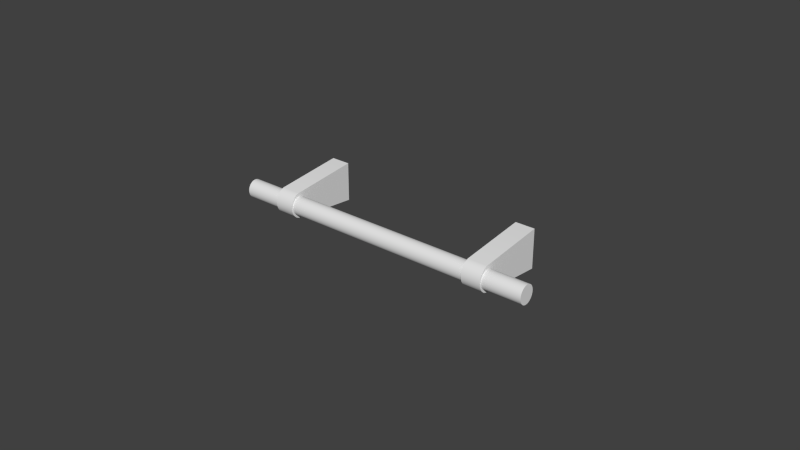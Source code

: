 # Source: Modern_Pull_1.blend  (saved by Blender 2.76.0; exported with 4.5.12 LTS)
import bpy
from mathutils import Matrix  # noqa: F401  (used for matrix-valued properties, if any)

bpy.ops.wm.read_factory_settings(use_empty=True)
scene = bpy.context.scene
scene.name = 'Scene'

# ---- collections
col_collection_1 = bpy.data.collections.new('Collection 1'); scene.collection.children.link(col_collection_1)

# ---- world
world_world = bpy.data.worlds.new('World'); scene.world = world_world
world_world.color = (0.05088, 0.05088, 0.05088)
world_world.use_sun_shadow = False
world_world.sun_shadow_jitter_overblur = 0.0
world_world.cycles.sampling_method = 'MANUAL'
world_world.cycles.sample_map_resolution = 256

# ---- meshes
me_cylinder = bpy.data.meshes.new('Cylinder')
me_cylinder.from_pydata([(-0.0508, -0.02215, 0.003024), (0.0508, -0.02215, 0.003024), (-0.0508, -0.0216, 0.002966), (0.0508, -0.0216, 0.002966), (-0.0508, -0.02108, 0.002794), (0.0508, -0.02108, 0.002794), (-0.0508, -0.02059, 0.002514), (0.0508, -0.02059, 0.002514), (-0.0508, -0.02017, 0.002138), (0.0508, -0.02017, 0.002138), (-0.0508, -0.01982, 0.00168), (0.0508, -0.01982, 0.00168), (-0.0508, -0.01956, 0.001157), (0.0508, -0.01956, 0.001157), (-0.0508, -0.0194, 0.0005899), (0.0508, -0.0194, 0.0005899), (-0.0508, -0.01935, 2.487e-10), (0.0508, -0.01935, 1.061e-09), (-0.0508, -0.0194, -0.0005899), (0.0508, -0.0194, -0.0005899), (-0.0508, -0.01956, -0.001157), (0.0508, -0.01956, -0.001157), (-0.0508, -0.01982, -0.00168), (0.0508, -0.01982, -0.00168), (-0.0508, -0.02017, -0.002138), (0.0508, -0.02017, -0.002138), (-0.0508, -0.02059, -0.002514), (0.0508, -0.02059, -0.002514), (-0.0508, -0.02108, -0.002794), (0.0508, -0.02108, -0.002794), (-0.0508, -0.0216, -0.002966), (0.0508, -0.0216, -0.002966), (-0.0508, -0.02215, -0.003024), (0.0508, -0.02215, -0.003024), (-0.0508, -0.02269, -0.002966), (0.0508, -0.02269, -0.002966), (-0.0508, -0.02322, -0.002794), (0.0508, -0.02322, -0.002794), (-0.0508, -0.0237, -0.002514), (0.0508, -0.0237, -0.002514), (-0.0508, -0.02413, -0.002138), (0.0508, -0.02413, -0.002138), (-0.0508, -0.02448, -0.00168), (0.0508, -0.02448, -0.00168), (-0.0508, -0.02474, -0.001157), (0.0508, -0.02474, -0.001157), (-0.0508, -0.02489, -0.0005899), (0.0508, -0.02489, -0.0005899), (-0.0508, -0.02495, 1.863e-09), (0.0508, -0.02495, 2.676e-09), (-0.0508, -0.02489, 0.0005899), (0.0508, -0.02489, 0.0005899), (-0.0508, -0.02474, 0.001157), (0.0508, -0.02474, 0.001157), (-0.0508, -0.02448, 0.00168), (0.0508, -0.02448, 0.00168), (-0.0508, -0.02413, 0.002138), (0.0508, -0.02413, 0.002138), (-0.0508, -0.0237, 0.002514), (0.0508, -0.0237, 0.002514), (-0.0508, -0.02322, 0.002794), (0.0508, -0.02322, 0.002794), (-0.0508, -0.02269, 0.002966), (0.0508, -0.02269, 0.002966), (-0.03175, -2.572e-10, 0.00635), (-0.03175, 2.572e-10, -0.00635), (-0.03175, -0.02224, -0.004152), (-0.03175, -0.02298, -0.003911), (-0.03175, -0.02366, -0.00352), (-0.03175, -0.02425, -0.002993), (-0.03175, -0.02474, -0.002352), (-0.03175, -0.0251, -0.00162), (-0.03175, -0.02532, -0.0008259), (-0.03175, -0.0254, 3.076e-09), (-0.03175, -0.02532, 0.0008259), (-0.03175, -0.0251, 0.00162), (-0.03175, -0.02474, 0.002352), (-0.03175, -0.02425, 0.002993), (-0.03175, -0.02366, 0.00352), (-0.03175, -0.02298, 0.003911), (-0.03175, -0.02224, 0.004152), (-0.0381, -2.572e-10, 0.00635), (-0.0381, 2.572e-10, -0.00635), (-0.0381, -0.02224, -0.004152), (-0.0381, -0.02298, -0.003911), (-0.0381, -0.02366, -0.00352), (-0.0381, -0.02425, -0.002993), (-0.0381, -0.02474, -0.002352), (-0.0381, -0.0251, -0.00162), (-0.0381, -0.02532, -0.0008259), (-0.0381, -0.0254, 3.076e-09), (-0.0381, -0.02532, 0.0008259), (-0.0381, -0.0251, 0.00162), (-0.0381, -0.02474, 0.002352), (-0.0381, -0.02425, 0.002993), (-0.0381, -0.02366, 0.00352), (-0.0381, -0.02298, 0.003911), (-0.0381, -0.02224, 0.004152), (0.0381, -2.572e-10, 0.00635), (0.0381, 2.572e-10, -0.00635), (0.0381, -0.02224, -0.004152), (0.0381, -0.02298, -0.003911), (0.0381, -0.02366, -0.00352), (0.0381, -0.02425, -0.002993), (0.0381, -0.02474, -0.002352), (0.0381, -0.0251, -0.00162), (0.0381, -0.02532, -0.0008259), (0.0381, -0.0254, 3.076e-09), (0.0381, -0.02532, 0.0008259), (0.0381, -0.0251, 0.00162), (0.0381, -0.02474, 0.002352), (0.0381, -0.02425, 0.002993), (0.0381, -0.02366, 0.00352), (0.0381, -0.02298, 0.003911), (0.0381, -0.02224, 0.004152), (0.03175, -2.572e-10, 0.00635), (0.03175, 2.572e-10, -0.00635), (0.03175, -0.02224, -0.004152), (0.03175, -0.02298, -0.003911), (0.03175, -0.02366, -0.00352), (0.03175, -0.02425, -0.002993), (0.03175, -0.02474, -0.002352), (0.03175, -0.0251, -0.00162), (0.03175, -0.02532, -0.0008259), (0.03175, -0.0254, 3.076e-09), (0.03175, -0.02532, 0.0008259), (0.03175, -0.0251, 0.00162), (0.03175, -0.02474, 0.002352), (0.03175, -0.02425, 0.002993), (0.03175, -0.02366, 0.00352), (0.03175, -0.02298, 0.003911), (0.03175, -0.02224, 0.004152)], [], [(0, 1, 3, 2), (2, 3, 5, 4), (4, 5, 7, 6), (6, 7, 9, 8), (8, 9, 11, 10), (10, 11, 13, 12), (12, 13, 15, 14), (14, 15, 17, 16), (16, 17, 19, 18), (18, 19, 21, 20), (20, 21, 23, 22), (22, 23, 25, 24), (24, 25, 27, 26), (26, 27, 29, 28), (28, 29, 31, 30), (30, 31, 33, 32), (32, 33, 35, 34), (34, 35, 37, 36), (36, 37, 39, 38), (38, 39, 41, 40), (40, 41, 43, 42), (42, 43, 45, 44), (44, 45, 47, 46), (46, 47, 49, 48), (48, 49, 51, 50), (50, 51, 53, 52), (52, 53, 55, 54), (54, 55, 57, 56), (56, 57, 59, 58), (58, 59, 61, 60), (3, 1, 63, 61, 59, 57, 55, 53, 51, 49, 47, 45, 43, 41, 39, 37, 35, 33, 31, 29, 27, 25, 23, 21, 19, 17, 15, 13, 11, 9, 7, 5), (62, 63, 1, 0), (60, 61, 63, 62), (0, 2, 4, 6, 8, 10, 12, 14, 16, 18, 20, 22, 24, 26, 28, 30, 32, 34, 36, 38, 40, 42, 44, 46, 48, 50, 52, 54, 56, 58, 60, 62), (74, 91, 90, 73), (72, 89, 88, 71), (70, 87, 86, 69), (64, 81, 97, 80), (68, 85, 84, 67), (79, 96, 95, 78), (66, 83, 82, 65), (77, 94, 93, 76), (75, 92, 91, 74), (73, 90, 89, 72), (71, 88, 87, 70), (69, 86, 85, 68), (80, 97, 96, 79), (67, 84, 83, 66), (78, 95, 94, 77), (76, 93, 92, 75), (81, 64, 65, 82), (83, 97, 81, 82), (66, 65, 64, 80), (84, 96, 97, 83), (85, 95, 96, 84), (86, 94, 95, 85), (87, 93, 94, 86), (88, 92, 93, 87), (89, 91, 92, 88), (90, 91, 89), (67, 66, 80, 79), (68, 67, 79, 78), (69, 68, 78, 77), (70, 69, 77, 76), (71, 70, 76, 75), (72, 71, 75, 74), (73, 72, 74), (108, 125, 124, 107), (106, 123, 122, 105), (104, 121, 120, 103), (98, 115, 131, 114), (102, 119, 118, 101), (113, 130, 129, 112), (100, 117, 116, 99), (111, 128, 127, 110), (109, 126, 125, 108), (107, 124, 123, 106), (105, 122, 121, 104), (103, 120, 119, 102), (114, 131, 130, 113), (101, 118, 117, 100), (112, 129, 128, 111), (110, 127, 126, 109), (115, 98, 99, 116), (117, 131, 115, 116), (100, 99, 98, 114), (118, 130, 131, 117), (119, 129, 130, 118), (120, 128, 129, 119), (121, 127, 128, 120), (122, 126, 127, 121), (123, 125, 126, 122), (124, 125, 123), (101, 100, 114, 113), (102, 101, 113, 112), (103, 102, 112, 111), (104, 103, 111, 110), (105, 104, 110, 109), (106, 105, 109, 108), (107, 106, 108)])
me_cylinder.polygons.foreach_set('use_smooth', [True] * 100)
_uv = me_cylinder.uv_layers.new(name='UVMap')
_uv.uv.foreach_set('vector', [0.1737, 0.0, 0.1737, 1.0, 0.1648, 1.0, 0.1648, 0.0, 0.1648, 0.0, 0.1648, 1.0, 0.1562, 1.0, 0.1562, 0.0, 0.1562, 0.0, 0.1562, 1.0, 0.1485, 1.0, 0.1485, 0.0, 0.1485, 0.0, 0.1485, 1.0, 0.1417, 1.0, 0.1417, 0.0, 2.754e-07, 1.0, 0.0, 0.0, 0.007528, 0.0, 0.007528, 1.0, 0.007528, 1.0, 0.007528, 0.0, 0.01612, 0.0, 0.01612, 1.0, 0.01612, 1.0, 0.01612, 0.0, 0.02544, 0.0, 0.02544, 1.0, 0.02544, 1.0, 0.02544, 0.0, 0.03513, 0.0, 0.03513, 1.0, 0.03513, 1.0, 0.03513, 0.0, 0.04482, 0.0, 0.04482, 1.0, 0.04482, 1.0, 0.04482, 0.0, 0.05414, 0.0, 0.05414, 1.0, 0.05414, 1.0, 0.05414, 0.0, 0.06273, 0.0, 0.06273, 1.0, 0.06273, 1.0, 0.06273, 0.0, 0.07025, 0.0, 0.07025, 1.0, 0.07025, 1.0, 0.07025, 0.0, 0.07643, 0.0, 0.07643, 1.0, 0.1417, 1.1e-07, 0.1417, 1.0, 0.135, 1.0, 0.135, 1.1e-07, 0.135, 1.1e-07, 0.135, 1.0, 0.1271, 1.0, 0.1271, 0.0, 0.1271, 0.0, 0.1271, 1.0, 0.1186, 1.0, 0.1186, 0.0, 0.1186, 0.0, 0.1186, 1.0, 0.1096, 1.0, 0.1096, 0.0, 0.1096, 0.0, 0.1096, 1.0, 0.1006, 1.0, 0.1006, 0.0, 0.1006, 0.0, 0.1006, 1.0, 0.09181, 1.0, 0.09181, 0.0, 0.09181, 0.0, 0.09181, 1.0, 0.08366, 1.0, 0.08366, 0.0, 0.08366, 0.0, 0.08366, 1.0, 0.07643, 1.0, 0.07643, 0.0, 0.2068, 1.0, 0.2068, 0.0, 0.2149, 0.0, 0.2149, 1.0, 0.2149, 1.0, 0.2149, 0.0, 0.224, 0.0, 0.224, 1.0, 0.224, 1.0, 0.224, 0.0, 0.2335, 0.0, 0.2335, 1.0, 0.2335, 1.0, 0.2335, 0.0, 0.2433, 0.0, 0.2433, 1.0, 0.2433, 1.0, 0.2433, 0.0, 0.2528, 0.0, 0.2528, 1.0, 0.2528, 1.0, 0.2528, 0.0, 0.2617, 0.0, 0.2617, 1.0, 0.2617, 1.0, 0.2617, 0.0, 0.2698, 0.0, 0.2698, 1.0, 0.2068, 0.0, 0.2068, 1.0, 0.1996, 1.0, 0.1996, 0.0, 0.1996, 0.0, 0.1996, 1.0, 0.1914, 1.0, 0.1914, 0.0, 0.4206, 0.5582, 0.4118, 0.5593, 0.4027, 0.5592, 0.3939, 0.558, 0.3855, 0.5557, 0.378, 0.5524, 0.3717, 0.5482, 0.3666, 0.5433, 0.3632, 0.5379, 0.3614, 0.5321, 0.3614, 0.5263, 0.3632, 0.5206, 0.3666, 0.5153, 0.3717, 0.5105, 0.378, 0.5064, 0.3855, 0.5032, 0.3939, 0.5011, 0.4027, 0.5, 0.4118, 0.5001, 0.4206, 0.5013, 0.429, 0.5036, 0.4365, 0.5069, 0.4429, 0.5111, 0.4479, 0.516, 0.4513, 0.5214, 0.4531, 0.5271, 0.4531, 0.533, 0.4513, 0.5387, 0.4479, 0.544, 0.4429, 0.5488, 0.4365, 0.5529, 0.429, 0.5561, 0.1827, 0.0, 0.1827, 1.0, 0.1737, 1.0, 0.1737, 0.0, 0.1914, 0.0, 0.1914, 1.0, 0.1827, 1.0, 0.1827, 0.0, 0.3111, 0.5593, 0.3022, 0.5582, 0.2939, 0.5561, 0.2864, 0.5529, 0.28, 0.5488, 0.275, 0.544, 0.2715, 0.5387, 0.2698, 0.533, 0.2698, 0.5271, 0.2715, 0.5214, 0.275, 0.516, 0.28, 0.5111, 0.2864, 0.5069, 0.2939, 0.5036, 0.3022, 0.5013, 0.3111, 0.5001, 0.3201, 0.5, 0.329, 0.5011, 0.3373, 0.5032, 0.3448, 0.5064, 0.3512, 0.5105, 0.3562, 0.5153, 0.3597, 0.5206, 0.3614, 0.5263, 0.3614, 0.5321, 0.3597, 0.5379, 0.3562, 0.5433, 0.3512, 0.5482, 0.3448, 0.5524, 0.3373, 0.5557, 0.329, 0.558, 0.3201, 0.5592, 0.8424, 0.486, 0.8424, 0.5485, 0.8288, 0.5485, 0.8288, 0.486, 0.8154, 0.486, 0.8154, 0.5485, 0.8028, 0.5485, 0.8028, 0.486, 0.687, 1.833e-08, 0.7914, 0.0, 0.7914, 0.006062, 0.687, 0.006062, 0.7914, 0.2462, 0.8957, 0.2462, 0.8957, 0.4658, 0.7914, 0.4658, 0.687, 0.0129, 0.7914, 0.0129, 0.7914, 0.02025, 0.687, 0.02025, 0.7914, 0.4731, 0.8957, 0.4731, 0.8957, 0.4799, 0.7914, 0.4799, 0.687, 0.02784, 0.7914, 0.02784, 0.7914, 0.2462, 0.687, 0.2462, 0.8795, 0.486, 0.8795, 0.5485, 0.8683, 0.5485, 0.8683, 0.486, 0.8558, 0.486, 0.8558, 0.5485, 0.8424, 0.5485, 0.8424, 0.486, 0.8288, 0.486, 0.8288, 0.5485, 0.8154, 0.5485, 0.8154, 0.486, 0.8028, 0.486, 0.8028, 0.5485, 0.7914, 0.5485, 0.7914, 0.486, 0.687, 0.006062, 0.7914, 0.006062, 0.7914, 0.0129, 0.687, 0.0129, 0.7914, 0.4658, 0.8957, 0.4658, 0.8957, 0.4731, 0.7914, 0.4731, 0.687, 0.02025, 0.7914, 0.02025, 0.7914, 0.02784, 0.687, 0.02784, 0.7914, 0.4799, 0.8957, 0.4799, 0.8957, 0.486, 0.7914, 0.486, 0.8683, 0.486, 0.8683, 0.5485, 0.8558, 0.5485, 0.8558, 0.486, 0.8957, 0.006467, 1.0, 0.006467, 1.0, 0.1315, 0.8957, 0.1315, 0.5145, 0.2811, 0.6509, 0.2811, 0.687, 0.5, 0.4784, 0.5, 0.4423, 0.03107, 0.4784, 0.25, 0.2698, 0.25, 0.3059, 0.03107, 0.5185, 0.2738, 0.647, 0.2738, 0.6509, 0.2811, 0.5145, 0.2811, 0.5249, 0.2672, 0.6405, 0.2672, 0.647, 0.2738, 0.5185, 0.2738, 0.5335, 0.2613, 0.6319, 0.2613, 0.6405, 0.2672, 0.5249, 0.2672, 0.5441, 0.2565, 0.6214, 0.2565, 0.6319, 0.2613, 0.5335, 0.2613, 0.5561, 0.2529, 0.6093, 0.2529, 0.6214, 0.2565, 0.5441, 0.2565, 0.5691, 0.2507, 0.5963, 0.2507, 0.6093, 0.2529, 0.5561, 0.2529, 0.5827, 0.25, 0.5963, 0.2507, 0.5691, 0.2507, 0.4383, 0.02383, 0.4423, 0.03107, 0.3059, 0.03107, 0.3098, 0.02383, 0.4319, 0.01716, 0.4383, 0.02383, 0.3098, 0.02383, 0.3162, 0.01716, 0.4233, 0.01131, 0.4319, 0.01716, 0.3162, 0.01716, 0.3249, 0.01131, 0.4127, 0.006506, 0.4233, 0.01131, 0.3249, 0.01131, 0.3354, 0.006506, 0.4007, 0.002938, 0.4127, 0.006506, 0.3354, 0.006506, 0.3475, 0.002938, 0.3876, 0.0007417, 0.4007, 0.002938, 0.3475, 0.002938, 0.3605, 0.0007417, 0.3741, 0.0, 0.3876, 0.0007417, 0.3605, 0.0007417, 0.7543, 0.4924, 0.7543, 0.5549, 0.7406, 0.5549, 0.7406, 0.4924, 0.7272, 0.4924, 0.7272, 0.5549, 0.7146, 0.5549, 0.7146, 0.4924, 0.687, 0.2462, 0.7914, 0.2462, 0.7914, 0.2523, 0.687, 0.2523, 0.7914, 0.006467, 0.8957, 0.006467, 0.8957, 0.226, 0.7914, 0.226, 0.687, 0.2591, 0.7914, 0.2591, 0.7914, 0.2665, 0.687, 0.2665, 0.7914, 0.2334, 0.8957, 0.2334, 0.8957, 0.2402, 0.7914, 0.2402, 0.687, 0.2741, 0.7914, 0.2741, 0.7914, 0.4924, 0.687, 0.4924, 0.7914, 0.4924, 0.7914, 0.5549, 0.7801, 0.5549, 0.7801, 0.4924, 0.7676, 0.4924, 0.7676, 0.5549, 0.7543, 0.5549, 0.7543, 0.4924, 0.7406, 0.4924, 0.7406, 0.5549, 0.7272, 0.5549, 0.7272, 0.4924, 0.7146, 0.4924, 0.7146, 0.5549, 0.7032, 0.5549, 0.7032, 0.4924, 0.687, 0.2523, 0.7914, 0.2523, 0.7914, 0.2591, 0.687, 0.2591, 0.7914, 0.226, 0.8957, 0.226, 0.8957, 0.2334, 0.7914, 0.2334, 0.687, 0.2665, 0.7914, 0.2665, 0.7914, 0.2741, 0.687, 0.2741, 0.7914, 0.2402, 0.8957, 0.2402, 0.8957, 0.2462, 0.7914, 0.2462, 0.7801, 0.4924, 0.7801, 0.5549, 0.7676, 0.5549, 0.7676, 0.4924, 0.8957, 0.1315, 1.0, 0.1315, 1.0, 0.2565, 0.8957, 0.2565, 0.3059, 0.2811, 0.4423, 0.2811, 0.4784, 0.5, 0.2698, 0.5, 0.6509, 0.03107, 0.687, 0.25, 0.4784, 0.25, 0.5145, 0.03107, 0.3098, 0.2738, 0.4383, 0.2738, 0.4423, 0.2811, 0.3059, 0.2811, 0.3162, 0.2672, 0.4319, 0.2672, 0.4383, 0.2738, 0.3098, 0.2738, 0.3249, 0.2613, 0.4233, 0.2613, 0.4319, 0.2672, 0.3162, 0.2672, 0.3354, 0.2565, 0.4127, 0.2565, 0.4233, 0.2613, 0.3249, 0.2613, 0.3475, 0.2529, 0.4007, 0.2529, 0.4127, 0.2565, 0.3354, 0.2565, 0.3605, 0.2507, 0.3876, 0.2507, 0.4007, 0.2529, 0.3475, 0.2529, 0.3741, 0.25, 0.3876, 0.2507, 0.3605, 0.2507, 0.647, 0.02383, 0.6509, 0.03107, 0.5145, 0.03107, 0.5185, 0.02383, 0.6405, 0.01716, 0.647, 0.02383, 0.5185, 0.02383, 0.5249, 0.01716, 0.6319, 0.01131, 0.6405, 0.01716, 0.5249, 0.01716, 0.5335, 0.01131, 0.6214, 0.006506, 0.6319, 0.01131, 0.5335, 0.01131, 0.5441, 0.006506, 0.6093, 0.002938, 0.6214, 0.006506, 0.5441, 0.006506, 0.5561, 0.002938, 0.5963, 0.0007417, 0.6093, 0.002938, 0.5561, 0.002938, 0.5691, 0.0007417, 0.5827, 0.0, 0.5963, 0.0007417, 0.5691, 0.0007417])
me_cylinder.materials.append(None)
me_cylinder.use_remesh_preserve_volume = False
me_cylinder.use_remesh_preserve_attributes = False
me_cylinder.use_mirror_vertex_groups = False
me_cylinder.update()

# ---- objects
ob_modern_pull_1 = bpy.data.objects.new('Modern Pull 1', me_cylinder)

# ---- transforms, parenting, visibility, modifiers, constraints
ob_modern_pull_1.location = (0.0, 0.0, 0.0)
ob_modern_pull_1.lineart.crease_threshold = 0.0
_m = ob_modern_pull_1.modifiers.new('EdgeSplit', 'EDGE_SPLIT')

# ---- collection membership
col_collection_1.objects.link(ob_modern_pull_1)

# ---- scene / render settings (as saved in the file)
scene.frame_start = 1; scene.frame_end = 250; scene.frame_set(1)
scene.render.engine = 'CYCLES'
scene.render.resolution_percentage = 50
scene.render.dither_intensity = 0.0
scene.cycles.use_denoising = False
scene.cycles.samples = 10
scene.cycles.sampling_pattern = 'TABULATED_SOBOL'
scene.cycles.light_sampling_threshold = 0.0
scene.cycles.use_adaptive_sampling = False
scene.cycles.use_light_tree = False
scene.cycles.caustics_reflective = False
scene.cycles.caustics_refractive = False
scene.cycles.blur_glossy = 0.0
scene.cycles.max_bounces = 6
scene.cycles.pixel_filter_type = 'GAUSSIAN'
scene.cycles.sample_clamp_direct = 1.0
scene.cycles.sample_clamp_indirect = 1.0
scene.view_settings.view_transform = 'Standard'
bpy.context.view_layer.update()

# ---- added for rendering (the .blend has no active camera and no usable light): camera, sun
cam_auto = bpy.data.cameras.new('AutoCamera')
cam_auto.lens = 50.0
cam_auto.sensor_width = 36.0
cam_auto.clip_end = 1000.0
ob_auto_camera = bpy.data.objects.new('AutoCamera', cam_auto)
scene.collection.objects.link(ob_auto_camera)
ob_auto_camera.location = (0.185045, -0.234754, 0.148036)
ob_auto_camera.rotation_euler = (1.09748, -7.21219e-08, 0.694738)
scene.camera = ob_auto_camera
light_auto_sun = bpy.data.lights.new('AutoSun', 'SUN')
light_auto_sun.energy = 3.0
light_auto_sun.angle = 0.0523599
ob_auto_sun = bpy.data.objects.new('AutoSun', light_auto_sun)
scene.collection.objects.link(ob_auto_sun)
ob_auto_sun.rotation_euler = (0.872665, 0.174533, 0.523599)
bpy.context.view_layer.update()
